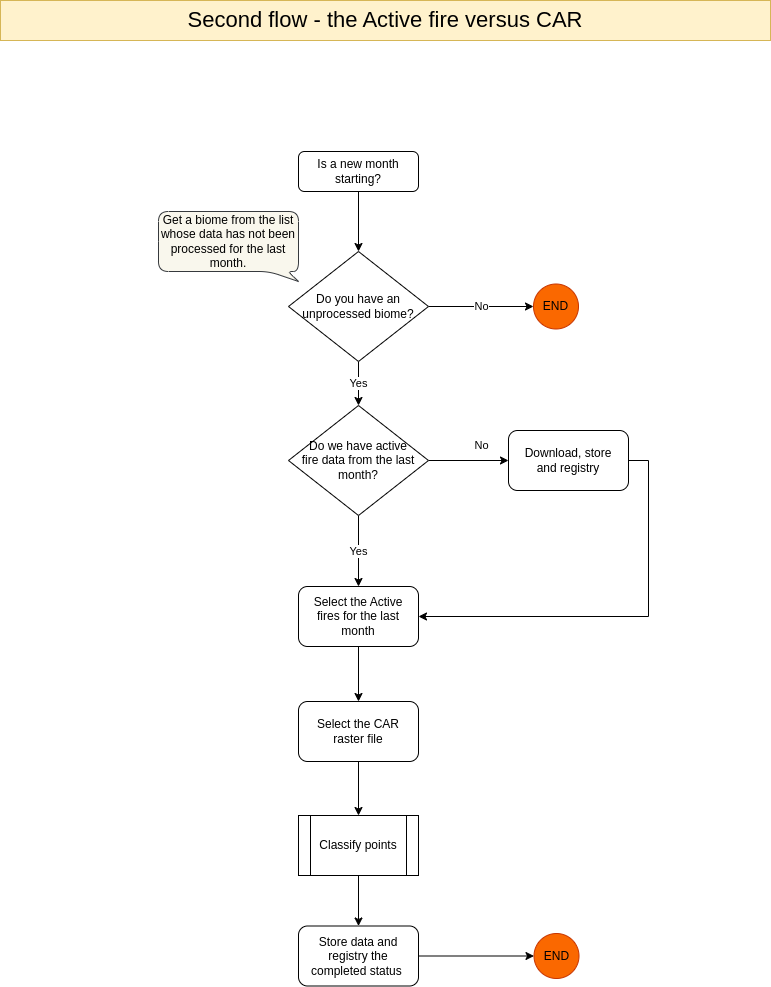

The diagram above was exported from draw.io. Its source (the exported page's mxGraphModel, read from the mxfile embedded in the PNG):
<mxGraphModel dx="880" dy="531" grid="1" gridSize="10" guides="1" tooltips="1" connect="1" arrows="1" fold="1" page="1" pageScale="1" pageWidth="827" pageHeight="1169" math="0" shadow="0">
  <root>
    <mxCell id="0" />
    <mxCell id="1" parent="0" />
    <mxCell id="QIx1SRBoLS7TyH2JnPLB-1" style="edgeStyle=orthogonalEdgeStyle;rounded=0;orthogonalLoop=1;jettySize=auto;html=1;entryX=0.5;entryY=0;entryDx=0;entryDy=0;" parent="1" source="QIx1SRBoLS7TyH2JnPLB-2" target="QIx1SRBoLS7TyH2JnPLB-30" edge="1">
      <mxGeometry relative="1" as="geometry" />
    </mxCell>
    <mxCell id="QIx1SRBoLS7TyH2JnPLB-2" value="Is a new month starting?" style="rounded=1;whiteSpace=wrap;html=1;fontSize=12;glass=0;strokeWidth=1;shadow=0;" parent="1" vertex="1">
      <mxGeometry x="320" y="167" width="120" height="40" as="geometry" />
    </mxCell>
    <mxCell id="QIx1SRBoLS7TyH2JnPLB-11" value="No" style="edgeStyle=orthogonalEdgeStyle;rounded=0;orthogonalLoop=1;jettySize=auto;html=1;" parent="1" source="QIx1SRBoLS7TyH2JnPLB-13" target="QIx1SRBoLS7TyH2JnPLB-15" edge="1">
      <mxGeometry x="0.3333" y="15" relative="1" as="geometry">
        <mxPoint as="offset" />
      </mxGeometry>
    </mxCell>
    <mxCell id="QIx1SRBoLS7TyH2JnPLB-12" value="Yes" style="edgeStyle=orthogonalEdgeStyle;rounded=0;orthogonalLoop=1;jettySize=auto;html=1;entryX=0.5;entryY=0;entryDx=0;entryDy=0;" parent="1" source="QIx1SRBoLS7TyH2JnPLB-13" target="QIx1SRBoLS7TyH2JnPLB-24" edge="1">
      <mxGeometry relative="1" as="geometry">
        <mxPoint x="381" y="607" as="targetPoint" />
      </mxGeometry>
    </mxCell>
    <mxCell id="QIx1SRBoLS7TyH2JnPLB-13" value="Do we have active fire data from the last month?" style="rhombus;perimeterSpacing=0;whiteSpace=wrap;html=1;spacingTop=0;spacing=12;" parent="1" vertex="1">
      <mxGeometry x="310" y="421" width="140" height="110" as="geometry" />
    </mxCell>
    <mxCell id="QIx1SRBoLS7TyH2JnPLB-14" style="rounded=0;orthogonalLoop=1;jettySize=auto;html=1;exitX=1;exitY=0.5;exitDx=0;exitDy=0;edgeStyle=orthogonalEdgeStyle;entryX=1;entryY=0.5;entryDx=0;entryDy=0;" parent="1" source="QIx1SRBoLS7TyH2JnPLB-15" target="QIx1SRBoLS7TyH2JnPLB-24" edge="1">
      <mxGeometry relative="1" as="geometry">
        <mxPoint x="771" y="476" as="targetPoint" />
      </mxGeometry>
    </mxCell>
    <mxCell id="QIx1SRBoLS7TyH2JnPLB-15" value="Download, store and registry" style="rounded=1;whiteSpace=wrap;html=1;spacingTop=0;spacing=12;" parent="1" vertex="1">
      <mxGeometry x="530" y="446" width="120" height="60" as="geometry" />
    </mxCell>
    <mxCell id="DBsAN7JqZ03TEM3neoch-6" style="edgeStyle=orthogonalEdgeStyle;rounded=0;orthogonalLoop=1;jettySize=auto;html=1;entryX=0.5;entryY=0;entryDx=0;entryDy=0;" parent="1" source="QIx1SRBoLS7TyH2JnPLB-24" target="DBsAN7JqZ03TEM3neoch-5" edge="1">
      <mxGeometry relative="1" as="geometry" />
    </mxCell>
    <mxCell id="QIx1SRBoLS7TyH2JnPLB-24" value="Select the Active fires for the last month" style="rounded=1;whiteSpace=wrap;html=1;shadow=0;strokeWidth=1;spacing=12;spacingTop=0;" parent="1" vertex="1">
      <mxGeometry x="320" y="602" width="120" height="60" as="geometry" />
    </mxCell>
    <mxCell id="QIx1SRBoLS7TyH2JnPLB-25" value="" style="edgeStyle=orthogonalEdgeStyle;rounded=0;orthogonalLoop=1;jettySize=auto;html=1;" parent="1" source="QIx1SRBoLS7TyH2JnPLB-26" target="QIx1SRBoLS7TyH2JnPLB-34" edge="1">
      <mxGeometry relative="1" as="geometry" />
    </mxCell>
    <mxCell id="QIx1SRBoLS7TyH2JnPLB-26" value="Classify points" style="shape=process;whiteSpace=wrap;html=1;backgroundOutline=1;" parent="1" vertex="1">
      <mxGeometry x="320" y="831" width="120" height="60" as="geometry" />
    </mxCell>
    <mxCell id="QIx1SRBoLS7TyH2JnPLB-27" value="Get a biome from the list whose data has not been processed for the last month." style="shape=callout;whiteSpace=wrap;html=1;perimeter=calloutPerimeter;size=10;position=0.79;position2=1;base=19;fillColor=#f9f7ed;strokeColor=#36393d;rounded=1;" parent="1" vertex="1">
      <mxGeometry x="180" y="227" width="140" height="70" as="geometry" />
    </mxCell>
    <mxCell id="QIx1SRBoLS7TyH2JnPLB-28" value="No" style="edgeStyle=orthogonalEdgeStyle;rounded=0;orthogonalLoop=1;jettySize=auto;html=1;" parent="1" source="QIx1SRBoLS7TyH2JnPLB-30" target="QIx1SRBoLS7TyH2JnPLB-31" edge="1">
      <mxGeometry relative="1" as="geometry" />
    </mxCell>
    <mxCell id="QIx1SRBoLS7TyH2JnPLB-29" value="Yes" style="edgeStyle=orthogonalEdgeStyle;rounded=0;orthogonalLoop=1;jettySize=auto;html=1;entryX=0.5;entryY=0;entryDx=0;entryDy=0;" parent="1" source="QIx1SRBoLS7TyH2JnPLB-30" target="QIx1SRBoLS7TyH2JnPLB-13" edge="1">
      <mxGeometry relative="1" as="geometry" />
    </mxCell>
    <mxCell id="QIx1SRBoLS7TyH2JnPLB-30" value="Do you have an unprocessed biome?" style="rhombus;whiteSpace=wrap;html=1;shadow=0;fontFamily=Helvetica;fontSize=12;align=center;strokeWidth=1;spacing=12;spacingTop=0;verticalAlign=middle;" parent="1" vertex="1">
      <mxGeometry x="310" y="267" width="140" height="110" as="geometry" />
    </mxCell>
    <mxCell id="QIx1SRBoLS7TyH2JnPLB-31" value="END" style="ellipse;whiteSpace=wrap;html=1;shadow=0;strokeWidth=1;spacing=12;spacingTop=0;fillColor=#fa6800;strokeColor=#C73500;fontColor=#000000;" parent="1" vertex="1">
      <mxGeometry x="555" y="299.5" width="45" height="45" as="geometry" />
    </mxCell>
    <mxCell id="QIx1SRBoLS7TyH2JnPLB-32" value="END" style="ellipse;whiteSpace=wrap;html=1;shadow=0;strokeWidth=1;spacing=12;spacingTop=0;fillColor=#fa6800;strokeColor=#C73500;fontColor=#000000;" parent="1" vertex="1">
      <mxGeometry x="555.5" y="949" width="45" height="45" as="geometry" />
    </mxCell>
    <mxCell id="QIx1SRBoLS7TyH2JnPLB-33" style="edgeStyle=orthogonalEdgeStyle;rounded=0;orthogonalLoop=1;jettySize=auto;html=1;entryX=0;entryY=0.5;entryDx=0;entryDy=0;" parent="1" source="QIx1SRBoLS7TyH2JnPLB-34" target="QIx1SRBoLS7TyH2JnPLB-32" edge="1">
      <mxGeometry relative="1" as="geometry" />
    </mxCell>
    <mxCell id="QIx1SRBoLS7TyH2JnPLB-34" value="Store data and registry the completed status&amp;nbsp;" style="rounded=1;whiteSpace=wrap;html=1;" parent="1" vertex="1">
      <mxGeometry x="320" y="941.5" width="120" height="60" as="geometry" />
    </mxCell>
    <mxCell id="QIx1SRBoLS7TyH2JnPLB-35" value="Second flow - the Active fire versus CAR" style="text;html=1;align=center;verticalAlign=middle;whiteSpace=wrap;rounded=0;fontSize=22;fillColor=#fff2cc;strokeColor=#d6b656;" parent="1" vertex="1">
      <mxGeometry x="22" y="16" width="770" height="40" as="geometry" />
    </mxCell>
    <mxCell id="DBsAN7JqZ03TEM3neoch-4" style="edgeStyle=orthogonalEdgeStyle;rounded=0;orthogonalLoop=1;jettySize=auto;html=1;entryX=0.5;entryY=0;entryDx=0;entryDy=0;" parent="1" source="DBsAN7JqZ03TEM3neoch-5" target="QIx1SRBoLS7TyH2JnPLB-26" edge="1">
      <mxGeometry relative="1" as="geometry">
        <mxPoint x="380" y="821" as="targetPoint" />
      </mxGeometry>
    </mxCell>
    <mxCell id="DBsAN7JqZ03TEM3neoch-5" value="Select the CAR raster file" style="rounded=1;whiteSpace=wrap;html=1;shadow=0;strokeWidth=1;spacing=12;spacingTop=0;" parent="1" vertex="1">
      <mxGeometry x="320" y="717" width="120" height="60" as="geometry" />
    </mxCell>
  </root>
</mxGraphModel>